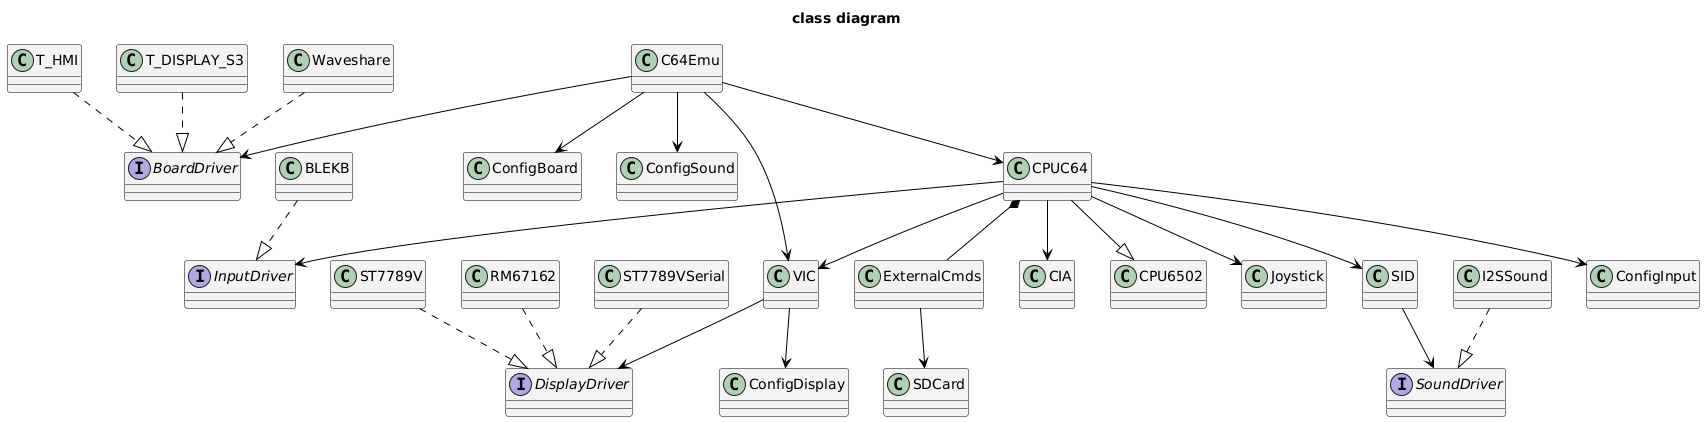

The diagram above was rendered by PlantUML. Its source (embedded in the PNG):
@startuml
title class diagram

skinparam class {
  BackgroundColor #f3f3f3
  ArrowColor Black
  BorderColor Black
}

interface BoardDriver
interface DisplayDriver
interface SoundDriver
interface InputDriver

class C64Emu
class CPUC64
class VIC
class T_HMI
class T_DISPLAY_S3
class Waveshare
class BLEKB
class ExternalCmds
class CIA
class CPU6502
class Joystick
class SID
class SDCard
class ST7789V
class RM67162
class ST7789VSerial
class I2SSound
class ConfigBoard
class ConfigDisplay
class ConfigSound
class ConfigInput

C64Emu --> CPUC64
C64Emu --> VIC
C64Emu --> BoardDriver
C64Emu --> ConfigBoard
C64Emu --> ConfigSound

T_HMI ..|> BoardDriver
T_DISPLAY_S3 ..|> BoardDriver
Waveshare ..|> BoardDriver

CPUC64 *-- ExternalCmds
CPUC64 --> CIA
CPUC64 --|> CPU6502
CPUC64 --> Joystick
CPUC64 --> VIC
CPUC64 --> SID
CPUC64 --> InputDriver
CPUC64 --> ConfigInput

BLEKB ..|> InputDriver

VIC --> DisplayDriver
VIC --> ConfigDisplay
SID --> SoundDriver
ExternalCmds --> SDCard

ST7789V ..|> DisplayDriver
RM67162 ..|> DisplayDriver
ST7789VSerial ..|> DisplayDriver
I2SSound ..|> SoundDriver
@enduml